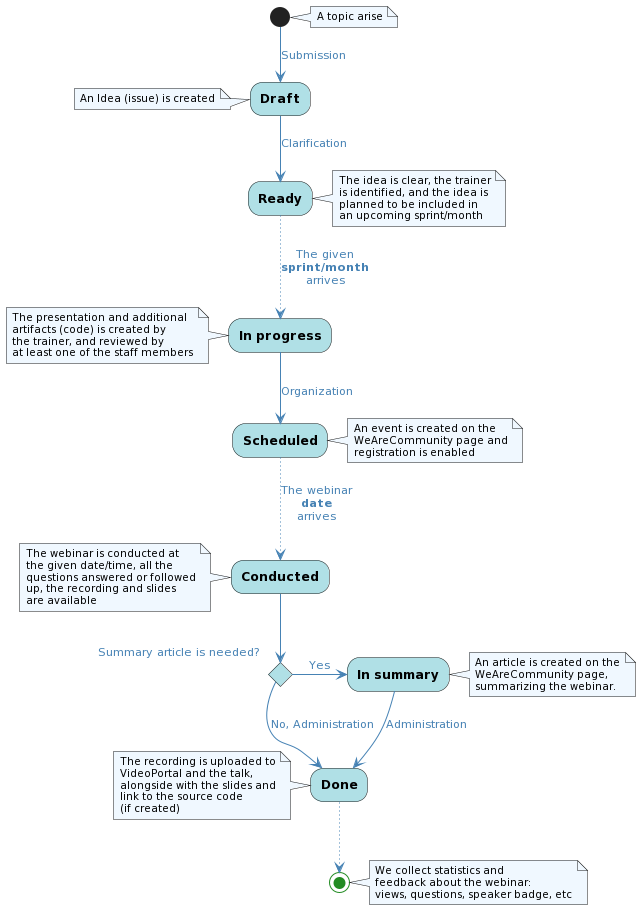

The diagram above was rendered by PlantUML. Its source (embedded in the PNG):
@startuml
skinparam defaultFontName Ubuntu Light
skinparam backgroundColor transparent

skinparam activity {
    BackgroundColor PowderBlue
    StartColor ForestGreen
    EndColor ForestGreen
    FontStyle bold
}

skinparam arrow {
    Color SteelBlue
    FontColor SteelBlue
}

skinparam note {
    BackgroundColor AliceBlue
    FontSize 10
}

note right
    A topic arise
end note
(*) -->[Submission] Draft
note left
    An Idea (issue) is created
end note
-->[Clarification] Ready
note right
    The idea is clear, the trainer
    is identified, and the idea is
    planned to be included in
    an upcoming sprint/month
end note
..>[The given\n**sprint/month**\narrives] In progress
note left
    The presentation and additional
    artifacts (code) is created by
    the trainer, and reviewed by
    at least one of the staff members
end note
-->[Organization] Scheduled
note right
    An event is created on the
    WeAreCommunity page and
    registration is enabled
end note
..>[The webinar\n**date**\narrives] Conducted
note left
    The webinar is conducted at
    the given date/time, all the
    questions answered or followed
    up, the recording and slides
    are available
end note
if "Summary article is needed?" then
    -right->[Yes] In summary
    note right
        An article is created on the
        WeAreCommunity page,
        summarizing the webinar.
    end note
    -->[Administration] Done
else
    -->[No, Administration] Done
endif
note left
    The recording is uploaded to
    VideoPortal and the talk,
    alongside with the slides and
    link to the source code
    (if created)
end note
..> (*)
note right
    We collect statistics and
    feedback about the webinar:
    views, questions, speaker badge, etc
end note
@enduml